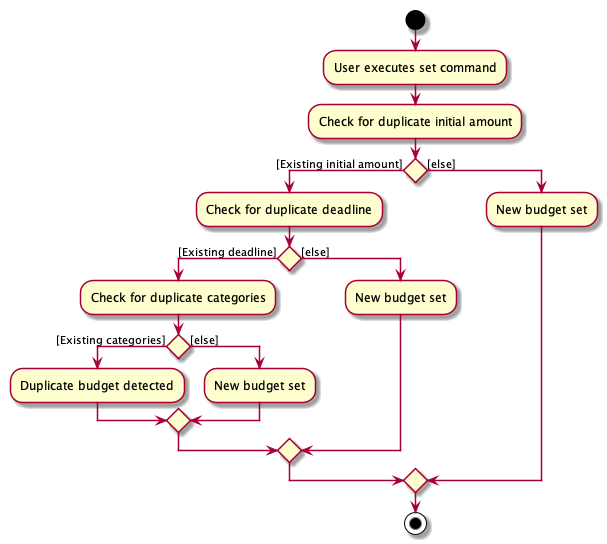

The diagram above was rendered by PlantUML. Its source (embedded in the PNG):
@startuml
start
:User executes set command;
:Check for duplicate initial amount;

if() then ([Existing initial amount])
    :Check for duplicate deadline;
    if() then([Existing deadline])
        :Check for duplicate categories;
        if() then([Existing categories])
            :Duplicate budget detected;
         else([else])
            :New budget set;
            endif
     else([else])
         :New budget set;
         endif
else([else])
    :New budget set;
    endif
    stop

@enduml